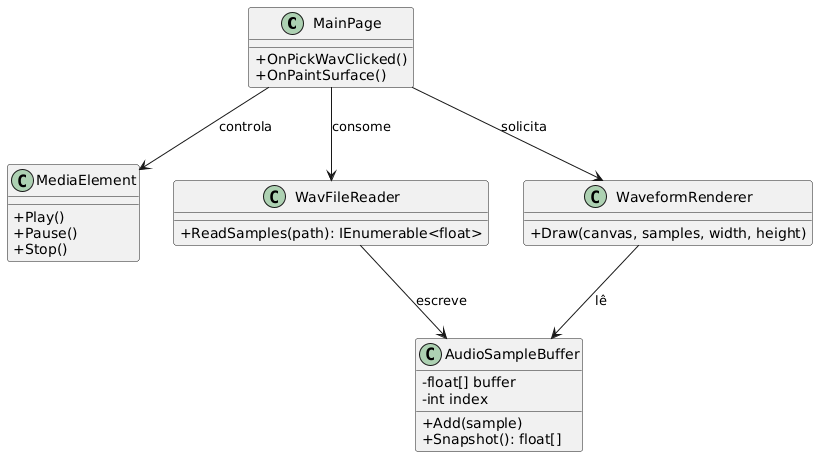

The diagram above was rendered by PlantUML. Its source (embedded in the PNG):
@startuml
skinparam classAttributeIconSize 0

class MainPage {
    +OnPickWavClicked()
    +OnPaintSurface()
}

class MediaElement {
    +Play()
    +Pause()
    +Stop()
}

class WavFileReader {
    +ReadSamples(path): IEnumerable<float>
}

class AudioSampleBuffer {
    -float[] buffer
    -int index
    +Add(sample)
    +Snapshot(): float[]
}

class WaveformRenderer {
    +Draw(canvas, samples, width, height)
}

MainPage --> MediaElement : controla
MainPage --> WavFileReader : consome
WavFileReader --> AudioSampleBuffer : escreve
MainPage --> WaveformRenderer : solicita
WaveformRenderer --> AudioSampleBuffer : lê
@enduml